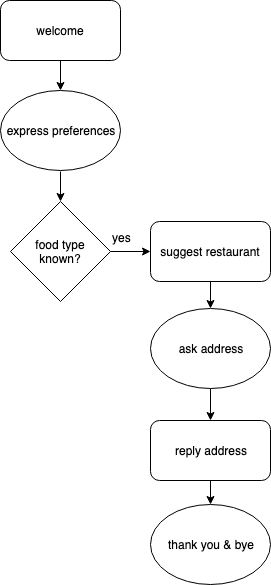

The diagram above was exported from draw.io. Its source (the exported page's mxGraphModel, read from the mxfile embedded in the PNG):
<mxGraphModel dx="786" dy="474" grid="1" gridSize="10" guides="1" tooltips="1" connect="1" arrows="1" fold="1" page="1" pageScale="1" pageWidth="827" pageHeight="1169" math="0" shadow="0">
  <root>
    <mxCell id="0" />
    <mxCell id="1" parent="0" />
    <mxCell id="pHLpsoIMGBPVor1CWs65-1" value="" style="edgeStyle=orthogonalEdgeStyle;rounded=0;orthogonalLoop=1;jettySize=auto;html=1;" edge="1" parent="1" source="pHLpsoIMGBPVor1CWs65-2" target="pHLpsoIMGBPVor1CWs65-5">
      <mxGeometry relative="1" as="geometry" />
    </mxCell>
    <mxCell id="pHLpsoIMGBPVor1CWs65-2" value="welcome" style="rounded=1;whiteSpace=wrap;html=1;" vertex="1" parent="1">
      <mxGeometry x="180" width="120" height="60" as="geometry" />
    </mxCell>
    <mxCell id="pHLpsoIMGBPVor1CWs65-58" value="" style="edgeStyle=orthogonalEdgeStyle;rounded=0;orthogonalLoop=1;jettySize=auto;html=1;" edge="1" parent="1" source="pHLpsoIMGBPVor1CWs65-3" target="pHLpsoIMGBPVor1CWs65-11">
      <mxGeometry relative="1" as="geometry" />
    </mxCell>
    <mxCell id="pHLpsoIMGBPVor1CWs65-3" value="food type&lt;br&gt;known?" style="rhombus;whiteSpace=wrap;html=1;" vertex="1" parent="1">
      <mxGeometry x="190" y="201" width="100" height="100" as="geometry" />
    </mxCell>
    <mxCell id="pHLpsoIMGBPVor1CWs65-4" value="" style="edgeStyle=orthogonalEdgeStyle;rounded=0;orthogonalLoop=1;jettySize=auto;html=1;" edge="1" parent="1" target="pHLpsoIMGBPVor1CWs65-3">
      <mxGeometry relative="1" as="geometry">
        <mxPoint x="240" y="171" as="sourcePoint" />
      </mxGeometry>
    </mxCell>
    <mxCell id="pHLpsoIMGBPVor1CWs65-5" value="express preferences" style="ellipse;whiteSpace=wrap;html=1;" vertex="1" parent="1">
      <mxGeometry x="180" y="90" width="120" height="80" as="geometry" />
    </mxCell>
    <mxCell id="pHLpsoIMGBPVor1CWs65-61" value="" style="edgeStyle=orthogonalEdgeStyle;rounded=0;orthogonalLoop=1;jettySize=auto;html=1;" edge="1" parent="1" source="pHLpsoIMGBPVor1CWs65-11" target="pHLpsoIMGBPVor1CWs65-55">
      <mxGeometry relative="1" as="geometry" />
    </mxCell>
    <mxCell id="pHLpsoIMGBPVor1CWs65-11" value="&lt;span style=&quot;white-space: normal&quot;&gt;suggest restaurant&lt;/span&gt;" style="rounded=1;whiteSpace=wrap;html=1;" vertex="1" parent="1">
      <mxGeometry x="330" y="221" width="120" height="60" as="geometry" />
    </mxCell>
    <mxCell id="pHLpsoIMGBPVor1CWs65-18" value="thank you &amp;amp; bye" style="ellipse;whiteSpace=wrap;html=1;" vertex="1" parent="1">
      <mxGeometry x="330" y="504" width="120" height="80" as="geometry" />
    </mxCell>
    <mxCell id="pHLpsoIMGBPVor1CWs65-41" value="" style="edgeStyle=orthogonalEdgeStyle;rounded=0;orthogonalLoop=1;jettySize=auto;html=1;" edge="1" parent="1" target="pHLpsoIMGBPVor1CWs65-18">
      <mxGeometry relative="1" as="geometry">
        <mxPoint x="390" y="478" as="sourcePoint" />
      </mxGeometry>
    </mxCell>
    <mxCell id="pHLpsoIMGBPVor1CWs65-54" value="" style="edgeStyle=orthogonalEdgeStyle;rounded=0;orthogonalLoop=1;jettySize=auto;html=1;" edge="1" parent="1" source="pHLpsoIMGBPVor1CWs65-55" target="pHLpsoIMGBPVor1CWs65-56">
      <mxGeometry relative="1" as="geometry" />
    </mxCell>
    <mxCell id="pHLpsoIMGBPVor1CWs65-55" value="ask address" style="ellipse;whiteSpace=wrap;html=1;" vertex="1" parent="1">
      <mxGeometry x="330" y="308" width="120" height="80" as="geometry" />
    </mxCell>
    <mxCell id="pHLpsoIMGBPVor1CWs65-56" value="reply address" style="rounded=1;whiteSpace=wrap;html=1;" vertex="1" parent="1">
      <mxGeometry x="330" y="420" width="120" height="60" as="geometry" />
    </mxCell>
    <mxCell id="pHLpsoIMGBPVor1CWs65-59" value="yes" style="text;html=1;resizable=0;points=[];autosize=1;align=left;verticalAlign=top;spacingTop=-4;" vertex="1" parent="1">
      <mxGeometry x="290" y="228" width="30" height="20" as="geometry" />
    </mxCell>
  </root>
</mxGraphModel>